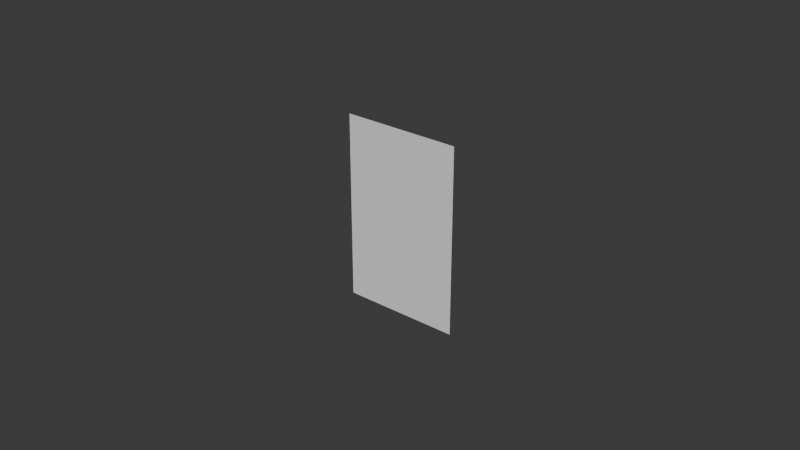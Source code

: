 # Source: MultiAssets.blend  (saved by Blender 4.5.87; exported with 4.5.12 LTS)
import bpy
from mathutils import Matrix  # noqa: F401  (used for matrix-valued properties, if any)

bpy.ops.wm.read_factory_settings(use_empty=True)
scene = bpy.context.scene
scene.name = 'Scene'

# ---- collections
col_collection = bpy.data.collections.new('Collection'); scene.collection.children.link(col_collection)

# ---- world
world_world = bpy.data.worlds.new('World'); scene.world = world_world
world_world.use_nodes = True; world_world.node_tree.nodes.clear()
_N = world_world.node_tree.nodes; _L = world_world.node_tree.links
n0 = _N.new('ShaderNodeOutputWorld'); n0.name = 'World Output'; n0.location = (200, 100)
n1 = _N.new('ShaderNodeBackground'); n1.name = 'Background'; n1.location = (-200, 100)
n1.inputs[0].default_value = (0.05088, 0.05088, 0.05088, 1.0)
_L.new(n1.outputs[0], n0.inputs[0])
n0.is_active_output = True
world_world.color = (0.05088, 0.05088, 0.05088)
world_world.sun_shadow_jitter_overblur = 0.0

# ---- meshes
me_plane = bpy.data.meshes.new('Plane')
me_plane.from_pydata([(-0.1413, 0.0, 0.0), (0.1413, 0.0, 0.0), (-0.1413, 0.4467, -8.725e-09), (0.1413, 0.4467, -8.725e-09)], [], [(0, 1, 3, 2)])
_uv = me_plane.uv_layers.new(name='UVMap')
_uv.uv.foreach_set('vector', [0.0, 0.0, 1.0, 0.0, 1.0, 1.0, 0.0, 1.0])
me_plane.update()

# ---- objects
ob_plane = bpy.data.objects.new('Plane', me_plane)

# ---- transforms, parenting, visibility, modifiers, constraints
ob_plane.location = (0.0, 7.27e-10, 0.0)
ob_plane.rotation_euler = (1.571, -0.0, 0.0)
ob_plane.scale = (0.1346, 0.1346, 0.1346)

# ---- collection membership
col_collection.objects.link(ob_plane)

# ---- scene / render settings (as saved in the file)
scene.frame_start = 1; scene.frame_end = 250; scene.frame_set(1)
scene.render.engine = 'BLENDER_EEVEE_NEXT'
bpy.context.view_layer.update()

# ---- added for rendering (the .blend has no active camera and no usable light): camera, sun
cam_auto = bpy.data.cameras.new('AutoCamera')
cam_auto.lens = 50.0
cam_auto.sensor_width = 36.0
cam_auto.clip_end = 1000.0
ob_auto_camera = bpy.data.objects.new('AutoCamera', cam_auto)
scene.collection.objects.link(ob_auto_camera)
ob_auto_camera.location = (0.185045, -0.222054, 0.1781)
ob_auto_camera.rotation_euler = (1.09748, -7.21219e-08, 0.694738)
scene.camera = ob_auto_camera
light_auto_sun = bpy.data.lights.new('AutoSun', 'SUN')
light_auto_sun.energy = 3.0
light_auto_sun.angle = 0.0523599
ob_auto_sun = bpy.data.objects.new('AutoSun', light_auto_sun)
scene.collection.objects.link(ob_auto_sun)
ob_auto_sun.rotation_euler = (0.872665, 0.174533, 0.523599)
bpy.context.view_layer.update()
